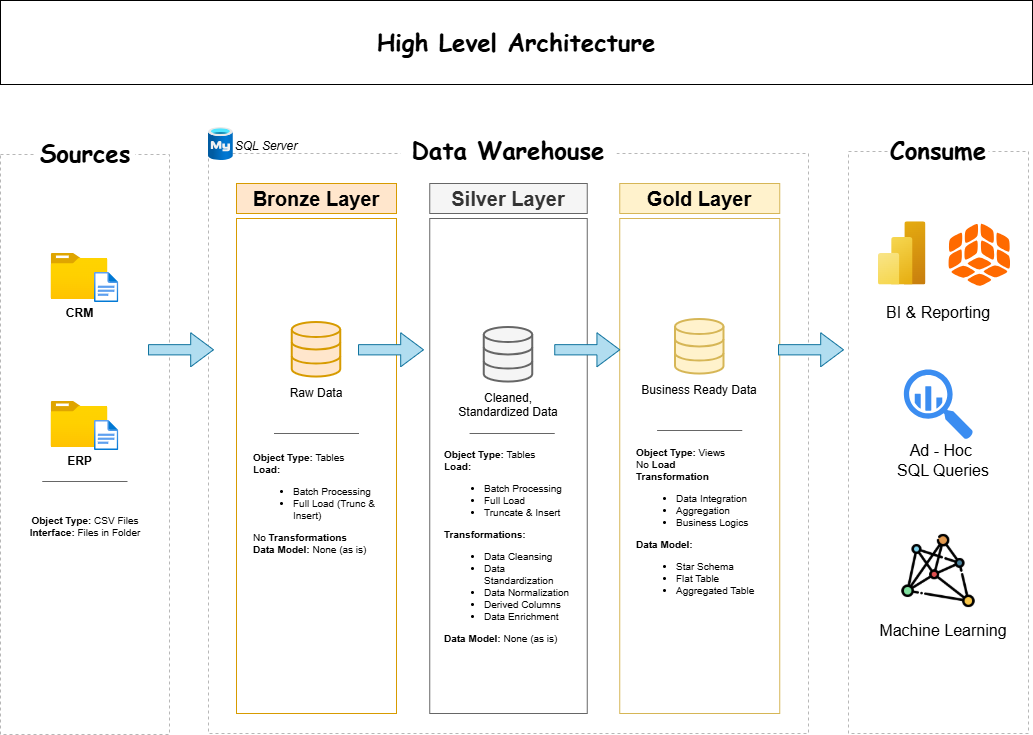

The diagram above was exported from draw.io. Its source (the exported page's mxGraphModel, read from the mxfile embedded in the PNG):
<mxGraphModel dx="1288" dy="1183" grid="0" gridSize="10" guides="1" tooltips="1" connect="1" arrows="1" fold="1" page="0" pageScale="1" pageWidth="850" pageHeight="1100" background="#ffffff" math="0" shadow="0">
  <root>
    <mxCell id="0" />
    <mxCell id="1" parent="0" />
    <mxCell id="k_OA3BIDXSPmF0nU65_6-1" parent="1" style="rounded=0;whiteSpace=wrap;html=1;fillColor=none;dashed=1;strokeColor=light-dark(#B7B7B7,#EDEDED);" value="" vertex="1">
      <mxGeometry height="580" width="169" x="42" y="121" as="geometry" />
    </mxCell>
    <mxCell id="k_OA3BIDXSPmF0nU65_6-2" parent="1" style="rounded=0;whiteSpace=wrap;html=1;fontSize=24;fillColor=default;strokeColor=none;fontStyle=1" value="&lt;font face=&quot;Comic Sans MS&quot;&gt;Sources&lt;/font&gt;" vertex="1">
      <mxGeometry height="30" width="100" x="76.5" y="105" as="geometry" />
    </mxCell>
    <mxCell id="k_OA3BIDXSPmF0nU65_6-3" parent="1" style="rounded=0;whiteSpace=wrap;html=1;fillColor=none;dashed=1;strokeColor=light-dark(#B7B7B7,#EDEDED);" value="" vertex="1">
      <mxGeometry height="580" width="600" x="250" y="120" as="geometry" />
    </mxCell>
    <mxCell id="k_OA3BIDXSPmF0nU65_6-4" parent="1" style="rounded=0;whiteSpace=wrap;html=1;fontSize=24;fillColor=default;strokeColor=none;fontStyle=1" value="&lt;font face=&quot;Comic Sans MS&quot;&gt;Data Warehouse&lt;/font&gt;" vertex="1">
      <mxGeometry height="30" width="216" x="442" y="102" as="geometry" />
    </mxCell>
    <mxCell id="k_OA3BIDXSPmF0nU65_6-7" parent="1" style="rounded=0;whiteSpace=wrap;html=1;fillColor=#ffe6cc;strokeColor=#d79b00;fontSize=20;fontStyle=1" value="Bronze Layer" vertex="1">
      <mxGeometry height="30" width="160" x="278" y="150" as="geometry" />
    </mxCell>
    <mxCell id="k_OA3BIDXSPmF0nU65_6-8" parent="1" style="rounded=0;whiteSpace=wrap;html=1;fillColor=none;strokeColor=#d79b00;fontSize=20;" value="" vertex="1">
      <mxGeometry height="495" width="160" x="278" y="185" as="geometry" />
    </mxCell>
    <mxCell id="k_OA3BIDXSPmF0nU65_6-9" parent="1" style="rounded=0;whiteSpace=wrap;html=1;fillColor=#f5f5f5;strokeColor=#666666;fontSize=20;fontColor=#333333;fontStyle=1" value="Silver Layer" vertex="1">
      <mxGeometry height="30" width="157.5" x="471.25" y="150" as="geometry" />
    </mxCell>
    <mxCell id="k_OA3BIDXSPmF0nU65_6-10" parent="1" style="rounded=0;whiteSpace=wrap;html=1;fillColor=none;strokeColor=#666666;fontSize=20;fontColor=#333333;" value="" vertex="1">
      <mxGeometry height="495" width="157.5" x="471.25" y="185" as="geometry" />
    </mxCell>
    <mxCell id="k_OA3BIDXSPmF0nU65_6-11" parent="1" style="rounded=0;whiteSpace=wrap;html=1;fillColor=#fff2cc;strokeColor=#d6b656;fontSize=20;fontStyle=1" value="Gold Layer" vertex="1">
      <mxGeometry height="30" width="160" x="661.25" y="150" as="geometry" />
    </mxCell>
    <mxCell id="k_OA3BIDXSPmF0nU65_6-12" parent="1" style="rounded=0;whiteSpace=wrap;html=1;fillColor=none;strokeColor=#d6b656;fontSize=20;" value="" vertex="1">
      <mxGeometry height="495" width="160" x="661.25" y="185" as="geometry" />
    </mxCell>
    <mxCell id="k_OA3BIDXSPmF0nU65_6-15" parent="1" style="rounded=0;whiteSpace=wrap;html=1;fillColor=none;dashed=1;strokeColor=light-dark(#B7B7B7,#EDEDED);" value="" vertex="1">
      <mxGeometry height="582" width="180" x="890" y="118" as="geometry" />
    </mxCell>
    <mxCell id="k_OA3BIDXSPmF0nU65_6-16" parent="1" style="rounded=0;whiteSpace=wrap;html=1;fontSize=24;fillColor=default;strokeColor=none;fontStyle=1" value="&lt;font face=&quot;Comic Sans MS&quot;&gt;Consume&lt;/font&gt;" vertex="1">
      <mxGeometry height="30" width="100" x="930" y="102" as="geometry" />
    </mxCell>
    <mxCell id="k_OA3BIDXSPmF0nU65_6-17" parent="1" style="image;aspect=fixed;html=1;points=[];align=center;fontSize=12;image=img/lib/azure2/general/Folder_Blank.svg;" value="&lt;b&gt;CRM&lt;/b&gt;" vertex="1">
      <mxGeometry height="46" width="56.68" x="92.64999999999999" y="220" as="geometry" />
    </mxCell>
    <mxCell id="k_OA3BIDXSPmF0nU65_6-18" parent="1" style="image;aspect=fixed;html=1;points=[];align=center;fontSize=12;image=img/lib/azure2/general/File.svg;" value="" vertex="1">
      <mxGeometry height="30" width="24.35" x="135.99" y="239" as="geometry" />
    </mxCell>
    <mxCell id="k_OA3BIDXSPmF0nU65_6-23" parent="1" style="image;aspect=fixed;html=1;points=[];align=center;fontSize=12;image=img/lib/azure2/general/Folder_Blank.svg;" value="&lt;b&gt;ERP&lt;/b&gt;" vertex="1">
      <mxGeometry height="46" width="56.68" x="92.65" y="368" as="geometry" />
    </mxCell>
    <mxCell id="k_OA3BIDXSPmF0nU65_6-24" parent="1" style="image;aspect=fixed;html=1;points=[];align=center;fontSize=12;image=img/lib/azure2/general/File.svg;" value="" vertex="1">
      <mxGeometry height="30" width="24.35" x="135.99000000000004" y="387" as="geometry" />
    </mxCell>
    <mxCell id="k_OA3BIDXSPmF0nU65_6-27" edge="1" parent="1" style="endArrow=none;html=1;rounded=0;fillColor=#f5f5f5;strokeColor=#666666;" value="">
      <mxGeometry height="50" relative="1" width="50" as="geometry">
        <Array as="points">
          <mxPoint x="84" y="448" />
          <mxPoint x="109" y="448" />
          <mxPoint x="139" y="448" />
        </Array>
        <mxPoint x="169" y="448" as="sourcePoint" />
        <mxPoint x="164" y="448" as="targetPoint" />
      </mxGeometry>
    </mxCell>
    <mxCell id="k_OA3BIDXSPmF0nU65_6-28" parent="1" style="text;html=1;whiteSpace=wrap;strokeColor=none;fillColor=none;align=center;verticalAlign=middle;rounded=0;fontSize=10;" value="&lt;font&gt;&lt;b&gt;Object Type:&lt;/b&gt; CSV Files&lt;/font&gt;&lt;div&gt;&lt;font&gt;&lt;b&gt;Interface:&lt;/b&gt; Files in Folder&lt;/font&gt;&lt;/div&gt;" vertex="1">
      <mxGeometry height="50" width="130" x="61.5" y="468" as="geometry" />
    </mxCell>
    <mxCell id="k_OA3BIDXSPmF0nU65_6-30" parent="1" style="html=1;verticalLabelPosition=bottom;align=center;labelBackgroundColor=#ffffff;verticalAlign=top;strokeWidth=2;strokeColor=#d79b00;shadow=0;dashed=0;shape=mxgraph.ios7.icons.data;fillColor=#ffe6cc;" value="" vertex="1">
      <mxGeometry height="54.55" width="48.5" x="333.75" y="289" as="geometry" />
    </mxCell>
    <mxCell id="k_OA3BIDXSPmF0nU65_6-34" parent="1" style="html=1;verticalLabelPosition=bottom;align=center;labelBackgroundColor=#ffffff;verticalAlign=top;strokeWidth=2;strokeColor=#666666;shadow=0;dashed=0;shape=mxgraph.ios7.icons.data;fillColor=#f5f5f5;fontColor=#333333;" value="" vertex="1">
      <mxGeometry height="54.55" width="48.5" x="525.75" y="294" as="geometry" />
    </mxCell>
    <mxCell id="k_OA3BIDXSPmF0nU65_6-35" parent="1" style="html=1;verticalLabelPosition=bottom;align=center;labelBackgroundColor=#ffffff;verticalAlign=top;strokeWidth=2;strokeColor=#d6b656;shadow=0;dashed=0;shape=mxgraph.ios7.icons.data;fillColor=#fff2cc;" value="" vertex="1">
      <mxGeometry height="54.55" width="48.5" x="717" y="286" as="geometry" />
    </mxCell>
    <mxCell id="k_OA3BIDXSPmF0nU65_6-38" parent="1" style="shape=singleArrow;whiteSpace=wrap;html=1;fillColor=#b1ddf0;strokeColor=#10739e;arrowWidth=0.3015867203001013;arrowSize=0.3509526134672632;" value="" vertex="1">
      <mxGeometry height="34" width="65" x="190" y="299.27" as="geometry" />
    </mxCell>
    <mxCell id="k_OA3BIDXSPmF0nU65_6-39" parent="1" style="shape=singleArrow;whiteSpace=wrap;html=1;fillColor=#b1ddf0;strokeColor=#10739e;arrowWidth=0.3015867203001013;arrowSize=0.3509526134672632;" value="" vertex="1">
      <mxGeometry height="34" width="65" x="400" y="299.27" as="geometry" />
    </mxCell>
    <mxCell id="k_OA3BIDXSPmF0nU65_6-40" parent="1" style="shape=singleArrow;whiteSpace=wrap;html=1;fillColor=#b1ddf0;strokeColor=#10739e;arrowWidth=0.3015867203001013;arrowSize=0.3509526134672632;" value="" vertex="1">
      <mxGeometry height="34" width="65" x="596.25" y="299.27" as="geometry" />
    </mxCell>
    <mxCell id="k_OA3BIDXSPmF0nU65_6-41" parent="1" style="shape=singleArrow;whiteSpace=wrap;html=1;fillColor=#b1ddf0;strokeColor=#10739e;arrowWidth=0.3015867203001013;arrowSize=0.3509526134672632;" value="" vertex="1">
      <mxGeometry height="34" width="65" x="820" y="299.27" as="geometry" />
    </mxCell>
    <mxCell id="k_OA3BIDXSPmF0nU65_6-42" parent="1" style="text;html=1;whiteSpace=wrap;strokeColor=none;fillColor=none;align=center;verticalAlign=middle;rounded=0;" value="Raw Data" vertex="1">
      <mxGeometry height="21" width="60" x="328" y="349" as="geometry" />
    </mxCell>
    <mxCell id="k_OA3BIDXSPmF0nU65_6-43" parent="1" style="text;html=1;whiteSpace=wrap;strokeColor=none;fillColor=none;align=center;verticalAlign=middle;rounded=0;" value="Cleaned, Standardized Data&lt;div&gt;&lt;br&gt;&lt;/div&gt;" vertex="1">
      <mxGeometry height="21" width="122.5" x="488.75" y="368" as="geometry" />
    </mxCell>
    <mxCell id="k_OA3BIDXSPmF0nU65_6-44" parent="1" style="text;html=1;whiteSpace=wrap;strokeColor=none;fillColor=none;align=center;verticalAlign=middle;rounded=0;" value="&lt;div&gt;Business Ready Data&lt;/div&gt;" vertex="1">
      <mxGeometry height="21" width="122.5" x="680" y="346" as="geometry" />
    </mxCell>
    <mxCell id="k_OA3BIDXSPmF0nU65_6-45" edge="1" parent="1" style="endArrow=none;html=1;rounded=0;fillColor=#f5f5f5;strokeColor=#666666;" value="">
      <mxGeometry height="50" relative="1" width="50" as="geometry">
        <Array as="points">
          <mxPoint x="315.5" y="400" />
          <mxPoint x="340.5" y="400" />
          <mxPoint x="370.5" y="400" />
        </Array>
        <mxPoint x="400.5" y="400" as="sourcePoint" />
        <mxPoint x="395.5" y="400" as="targetPoint" />
      </mxGeometry>
    </mxCell>
    <mxCell id="k_OA3BIDXSPmF0nU65_6-46" edge="1" parent="1" style="endArrow=none;html=1;rounded=0;fillColor=#f5f5f5;strokeColor=#666666;" value="">
      <mxGeometry height="50" relative="1" width="50" as="geometry">
        <Array as="points">
          <mxPoint x="511.25" y="400" />
          <mxPoint x="536.25" y="400" />
        </Array>
        <mxPoint x="596.25" y="400" as="sourcePoint" />
        <mxPoint x="591.25" y="400" as="targetPoint" />
      </mxGeometry>
    </mxCell>
    <mxCell id="k_OA3BIDXSPmF0nU65_6-47" edge="1" parent="1" style="endArrow=none;html=1;rounded=0;fillColor=#f5f5f5;strokeColor=#666666;" value="">
      <mxGeometry height="50" relative="1" width="50" as="geometry">
        <Array as="points">
          <mxPoint x="698.75" y="397" />
          <mxPoint x="723.75" y="397" />
          <mxPoint x="753.75" y="397" />
        </Array>
        <mxPoint x="783.75" y="397" as="sourcePoint" />
        <mxPoint x="778.75" y="397" as="targetPoint" />
      </mxGeometry>
    </mxCell>
    <mxCell id="k_OA3BIDXSPmF0nU65_6-48" parent="1" style="text;html=1;whiteSpace=wrap;strokeColor=none;fillColor=none;align=left;verticalAlign=middle;rounded=0;fontSize=10;" value="&lt;font&gt;&lt;b&gt;Object Type:&lt;/b&gt; Tables&lt;/font&gt;&lt;div&gt;&lt;font&gt;&lt;b&gt;Load:&lt;/b&gt;&amp;nbsp;&lt;/font&gt;&lt;/div&gt;&lt;div&gt;&lt;ul&gt;&lt;li&gt;&lt;font&gt;Batch Processing&lt;/font&gt;&lt;/li&gt;&lt;li&gt;&lt;font&gt;Full Load (Trunc &amp;amp; Insert)&lt;/font&gt;&lt;/li&gt;&lt;/ul&gt;&lt;div&gt;No &lt;b&gt;Transformations&amp;nbsp;&lt;/b&gt;&lt;/div&gt;&lt;/div&gt;&lt;div&gt;&lt;b&gt;Data Model: &lt;/b&gt;None (as is)&lt;/div&gt;" vertex="1">
      <mxGeometry height="129" width="130" x="293" y="406" as="geometry" />
    </mxCell>
    <mxCell id="k_OA3BIDXSPmF0nU65_6-49" parent="1" style="text;html=1;whiteSpace=wrap;strokeColor=none;fillColor=none;align=center;verticalAlign=middle;rounded=0;fontSize=10;" value="&lt;div style=&quot;text-align: left;&quot;&gt;&lt;b style=&quot;background-color: transparent; color: light-dark(rgb(0, 0, 0), rgb(255, 255, 255));&quot;&gt;Object Type:&lt;/b&gt;&lt;span style=&quot;background-color: transparent; color: light-dark(rgb(0, 0, 0), rgb(255, 255, 255));&quot;&gt; Tables&lt;/span&gt;&lt;/div&gt;&lt;div style=&quot;text-align: left;&quot;&gt;&lt;font&gt;&lt;b&gt;Load:&lt;/b&gt;&amp;nbsp;&lt;/font&gt;&lt;/div&gt;&lt;div style=&quot;text-align: left;&quot;&gt;&lt;ul&gt;&lt;li&gt;Batch Processing&lt;/li&gt;&lt;li&gt;Full Load&lt;/li&gt;&lt;li&gt;Truncate &amp;amp; Insert&lt;/li&gt;&lt;/ul&gt;&lt;div&gt;&lt;b&gt;Transformations:&lt;/b&gt;&lt;/div&gt;&lt;div&gt;&lt;ul&gt;&lt;li&gt;Data Cleansing&lt;/li&gt;&lt;li&gt;Data Standardization&lt;/li&gt;&lt;li&gt;Data Normalization&lt;/li&gt;&lt;li&gt;Derived Columns&lt;/li&gt;&lt;li&gt;Data Enrichment&lt;/li&gt;&lt;/ul&gt;&lt;div&gt;&lt;b&gt;Data Model: &lt;/b&gt;None (as is)&lt;/div&gt;&lt;/div&gt;&lt;/div&gt;" vertex="1">
      <mxGeometry height="214" width="130" x="485" y="406" as="geometry" />
    </mxCell>
    <mxCell id="k_OA3BIDXSPmF0nU65_6-50" parent="1" style="text;html=1;whiteSpace=wrap;strokeColor=none;fillColor=none;align=left;verticalAlign=middle;rounded=0;fontSize=10;" value="&lt;font&gt;&lt;b&gt;Object Type:&lt;/b&gt; Views&lt;/font&gt;&lt;div&gt;No&lt;b&gt; Load&lt;/b&gt;&lt;/div&gt;&lt;div style=&quot;&quot;&gt;&lt;b&gt;Transformation&lt;/b&gt;&lt;/div&gt;&lt;div style=&quot;&quot;&gt;&lt;ul&gt;&lt;li&gt;Data Integration&lt;/li&gt;&lt;li&gt;Aggregation&lt;/li&gt;&lt;li&gt;Business Logics&lt;/li&gt;&lt;/ul&gt;&lt;div&gt;&lt;b&gt;Data Model:&lt;/b&gt;&lt;/div&gt;&lt;div&gt;&lt;ul&gt;&lt;li&gt;Star Schema&amp;nbsp;&lt;/li&gt;&lt;li&gt;Flat Table&lt;/li&gt;&lt;li&gt;Aggregated Table&amp;nbsp;&lt;/li&gt;&lt;/ul&gt;&lt;/div&gt;&lt;/div&gt;" vertex="1">
      <mxGeometry height="174" width="130" x="676.25" y="406" as="geometry" />
    </mxCell>
    <mxCell id="k_OA3BIDXSPmF0nU65_6-51" parent="1" style="image;aspect=fixed;html=1;points=[];align=center;fontSize=12;image=img/lib/azure2/analytics/Power_BI_Embedded.svg;" value="" vertex="1">
      <mxGeometry height="63.28" width="47.46" x="920" y="188.26999999999998" as="geometry" />
    </mxCell>
    <mxCell id="k_OA3BIDXSPmF0nU65_6-53" parent="1" style="points=[];aspect=fixed;html=1;align=center;shadow=0;dashed=0;fillColor=#FF6A00;strokeColor=none;shape=mxgraph.alibaba_cloud.quickbi;" value="" vertex="1">
      <mxGeometry height="62" width="61.61" x="990" y="190.27999999999997" as="geometry" />
    </mxCell>
    <mxCell id="k_OA3BIDXSPmF0nU65_6-55" parent="1" style="text;html=1;whiteSpace=wrap;strokeColor=none;fillColor=none;align=center;verticalAlign=middle;rounded=0;" value="&lt;font style=&quot;font-size: 16px;&quot;&gt;BI &amp;amp; Reporting&lt;/font&gt;" vertex="1">
      <mxGeometry height="21" width="150" x="905" y="268" as="geometry" />
    </mxCell>
    <mxCell id="k_OA3BIDXSPmF0nU65_6-56" parent="1" style="sketch=0;html=1;aspect=fixed;strokeColor=none;shadow=0;fillColor=#3B8DF1;verticalAlign=top;labelPosition=center;verticalLabelPosition=bottom;shape=mxgraph.gcp2.big_query" value="" vertex="1">
      <mxGeometry height="70" width="69.3" x="945.35" y="336" as="geometry" />
    </mxCell>
    <mxCell id="k_OA3BIDXSPmF0nU65_6-57" parent="1" style="text;html=1;whiteSpace=wrap;strokeColor=none;fillColor=none;align=center;verticalAlign=middle;rounded=0;" value="&lt;font style=&quot;font-size: 16px;&quot;&gt;Ad - Hoc&amp;nbsp;&lt;/font&gt;&lt;div&gt;&lt;font style=&quot;font-size: 16px;&quot;&gt;SQL Queries&lt;/font&gt;&lt;/div&gt;" vertex="1">
      <mxGeometry height="21" width="150" x="910" y="416" as="geometry" />
    </mxCell>
    <mxCell id="k_OA3BIDXSPmF0nU65_6-61" parent="1" style="shape=image;aspect=fixed;image=data:image/png,(base64 omitted: 33620 chars);" value="" vertex="1">
      <mxGeometry height="81" width="81" x="939.5" y="497" as="geometry" />
    </mxCell>
    <mxCell id="k_OA3BIDXSPmF0nU65_6-62" parent="1" style="text;html=1;whiteSpace=wrap;strokeColor=none;fillColor=none;align=center;verticalAlign=middle;rounded=0;" value="&lt;span style=&quot;font-size: 16px;&quot;&gt;Machine Learning&lt;/span&gt;" vertex="1">
      <mxGeometry height="21" width="150" x="910" y="586" as="geometry" />
    </mxCell>
    <mxCell id="uBprSt8OEsrmnX1a575l-1" parent="1" style="rounded=0;whiteSpace=wrap;html=1;" value="&lt;b&gt;&lt;font face=&quot;Comic Sans MS&quot; style=&quot;font-size: 24px;&quot;&gt;High Level Architecture&lt;/font&gt;&lt;/b&gt;" vertex="1">
      <mxGeometry height="84" width="1032" x="42" y="-33" as="geometry" />
    </mxCell>
    <mxCell id="uBprSt8OEsrmnX1a575l-4" parent="1" style="text;html=1;whiteSpace=wrap;strokeColor=none;fillColor=none;align=center;verticalAlign=middle;rounded=0;fontStyle=2" value="SQL Server" vertex="1">
      <mxGeometry height="16" width="75.5" x="270" y="105" as="geometry" />
    </mxCell>
    <mxCell id="uBprSt8OEsrmnX1a575l-6" parent="1" style="image;aspect=fixed;html=1;points=[];align=center;fontSize=12;image=img/lib/azure2/databases/Azure_Database_MySQL_Server.svg;" value="" vertex="1">
      <mxGeometry height="33" width="24.75" x="250" y="94" as="geometry" />
    </mxCell>
  </root>
</mxGraphModel>